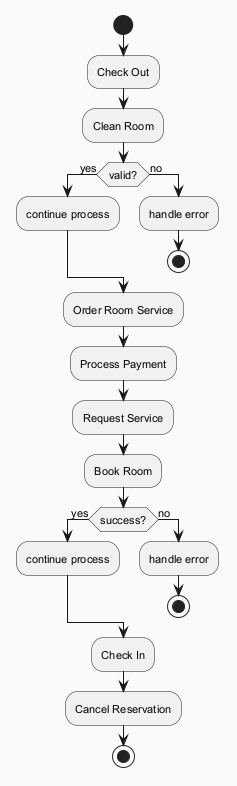

The diagram above was rendered by PlantUML. Its source (embedded in the PNG):
@startuml
skinparam backgroundColor #FAFAFA
skinparam classBackgroundColor #FFF3E0
skinparam classBorderColor #E65100
skinparam defaultFontSize 11
start
:Check Out;
:Clean Room;
if (valid?) then (yes)
:continue process;
else (no)
:handle error;
stop
endif
:Order Room Service;
:Process Payment;
:Request Service;
:Book Room;
if (success?) then (yes)
:continue process;
else (no)
:handle error;
stop
endif
:Check In;
:Cancel Reservation;
stop
@enduml